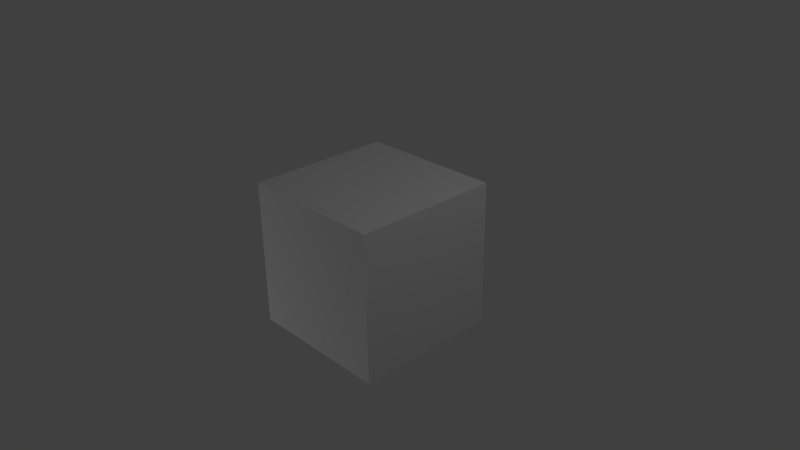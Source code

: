 # Source: testcube.blend  (saved by Blender 2.73.0; exported with 4.5.12 LTS)
import bpy
from mathutils import Matrix  # noqa: F401  (used for matrix-valued properties, if any)

bpy.ops.wm.read_factory_settings(use_empty=True)
scene = bpy.context.scene
scene.name = 'Scene'

# ---- collections
col_collection_1 = bpy.data.collections.new('Collection 1'); scene.collection.children.link(col_collection_1)

# ---- materials (node trees are filled in below, after node groups)
mat_material = bpy.data.materials.new('Material')
mat_material.alpha_threshold = 0.0
mat_material.use_transparent_shadow = False
mat_material.roughness = 0.5
mat_material.line_color = (0.0, 0.0, 0.0, 1.0)
mat_material_001 = bpy.data.materials.new('Material.001')
mat_material_001.alpha_threshold = 0.0
mat_material_001.use_transparent_shadow = False
mat_material_001.roughness = 0.5

# ---- material node trees

# ---- world
world_world = bpy.data.worlds.new('World'); scene.world = world_world
world_world.color = (0.05088, 0.05088, 0.05088)
world_world.use_sun_shadow = False
world_world.sun_shadow_jitter_overblur = 0.0
world_world.cycles.sampling_method = 'MANUAL'
world_world.cycles.sample_map_resolution = 256

# ---- cameras
cam_camera = bpy.data.cameras.new('Camera')
cam_camera.clip_end = 100.0
cam_camera.lens = 35.0
cam_camera.sensor_width = 32.0
cam_camera.sensor_height = 18.0
cam_camera.ortho_scale = 7.314
cam_camera.dof.focus_distance = 0.0
cam_camera.dof.aperture_fstop = 128.0

# ---- lights
light_lamp_001 = bpy.data.lights.new('Lamp.001', 'POINT')
light_lamp_001.transmission_factor = 0.0
light_lamp_001.cutoff_distance = 30.0
light_lamp_001.energy = 100.0
light_lamp_001.shadow_buffer_clip_start = 1.001
light_lamp_001.shadow_soft_size = 0.1
light_lamp_001.shadow_maximum_resolution = 0.006
light_lamp_001.use_absolute_resolution = True
light_lamp_001.cycles.use_multiple_importance_sampling = False
light_lamp = bpy.data.lights.new('Lamp', 'POINT')
light_lamp.transmission_factor = 0.0
light_lamp.cutoff_distance = 30.0
light_lamp.energy = 100.0
light_lamp.shadow_buffer_clip_start = 1.001
light_lamp.shadow_soft_size = 0.1
light_lamp.shadow_maximum_resolution = 0.006
light_lamp.use_absolute_resolution = True
light_lamp.cycles.use_multiple_importance_sampling = False

# ---- meshes
me_cube = bpy.data.meshes.new('Cube')
me_cube.from_pydata([(1.0, 1.0, -1.0), (1.0, -1.0, -1.0), (-1.0, -1.0, -1.0), (-1.0, 1.0, -1.0), (1.0, 1.0, 1.0), (1.0, -1.0, 1.0), (-1.0, -1.0, 1.0), (-1.0, 1.0, 1.0)], [], [(0, 1, 2, 3), (4, 7, 6, 5), (0, 4, 5, 1), (1, 5, 6, 2), (2, 6, 7, 3), (4, 0, 3, 7)])
me_cube.polygons.foreach_set('material_index', [1, 1, 1, 1, 1, 1])
_uv = me_cube.uv_layers.new(name='UVMap')
_uv.uv.foreach_set('vector', [1.987e-08, 0.6667, 0.3333, 0.6667, 0.3333, 1.0, 0.0, 1.0, 0.3333, 0.3333, 0.3333, 0.6667, 4.967e-08, 0.6667, 0.0, 0.3333, 0.4046, 0.6048, 0.4046, 0.9381, 0.07127, 0.9381, 0.07127, 0.6048, 0.9999, 9.998e-05, 0.9999, 0.9999, 9.998e-05, 0.9999, 9.998e-05, 0.0001, 0.3499, 0.6526, 0.3499, 0.986, 0.01655, 0.986, 0.01655, 0.6526, 0.06623, 0.603, 0.3996, 0.603, 0.3996, 0.9363, 0.06623, 0.9363])
me_cube.materials.append(mat_material)
me_cube.materials.append(mat_material_001)
me_cube.use_remesh_preserve_volume = False
me_cube.use_remesh_preserve_attributes = False
me_cube.use_mirror_vertex_groups = False
me_cube.update()

# ---- objects
ob_lamp_001 = bpy.data.objects.new('Lamp.001', light_lamp_001)
ob_cube = bpy.data.objects.new('Cube', me_cube)
ob_lamp = bpy.data.objects.new('Lamp', light_lamp)
ob_camera = bpy.data.objects.new('Camera', cam_camera)

# ---- transforms, parenting, visibility, modifiers, constraints
ob_lamp_001.location = (-3.917, -6.175, -2.307)
ob_lamp_001.rotation_euler = (0.6503, 0.05522, 1.866)
ob_lamp_001.lock_rotations_4d = False
ob_lamp_001.empty_display_type = 'ARROWS'
ob_lamp_001.color = (0.0, 0.0, 0.0, 0.0)
ob_lamp_001.lineart.crease_threshold = 0.0
ob_cube.location = (0.0, 0.0, 0.0)
ob_cube.lock_rotations_4d = False
ob_cube.empty_display_type = 'ARROWS'
ob_cube.lineart.crease_threshold = 0.0
ob_lamp.location = (4.076, 1.005, 5.904)
ob_lamp.rotation_euler = (0.6503, 0.05522, 1.866)
ob_lamp.lock_rotations_4d = False
ob_lamp.empty_display_type = 'ARROWS'
ob_lamp.color = (0.0, 0.0, 0.0, 0.0)
ob_lamp.lineart.crease_threshold = 0.0
ob_camera.location = (7.481, -6.508, 5.344)
ob_camera.rotation_euler = (1.109, 0.01082, 0.8149)
ob_camera.lock_rotations_4d = False
ob_camera.empty_display_type = 'ARROWS'
ob_camera.color = (0.0, 0.0, 0.0, 0.0)
ob_camera.display_type = 'WIRE'
ob_camera.lineart.crease_threshold = 0.0

# ---- collection membership
col_collection_1.objects.link(ob_lamp_001)
col_collection_1.objects.link(ob_cube)
col_collection_1.objects.link(ob_lamp)
col_collection_1.objects.link(ob_camera)

# ---- scene / render settings (as saved in the file)
scene.camera = ob_camera
scene.frame_start = 1; scene.frame_end = 250; scene.frame_set(1)
scene.render.engine = 'BLENDER_EEVEE_NEXT'
scene.render.resolution_percentage = 50
scene.render.dither_intensity = 0.0
scene.cycles.use_denoising = False
scene.cycles.samples = 10
scene.cycles.sampling_pattern = 'TABULATED_SOBOL'
scene.cycles.light_sampling_threshold = 0.0
scene.cycles.use_adaptive_sampling = False
scene.cycles.use_light_tree = False
scene.cycles.blur_glossy = 0.0
scene.cycles.pixel_filter_type = 'GAUSSIAN'
scene.cycles.sample_clamp_indirect = 0.0
scene.view_settings.view_transform = 'Standard'
bpy.context.view_layer.update()
